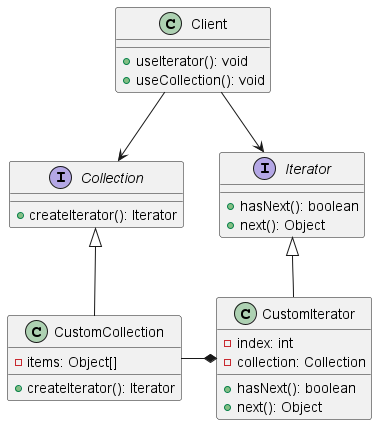

The diagram above was rendered by PlantUML. Its source (embedded in the PNG):
@startuml

Interface Iterator {
    + hasNext(): boolean
    + next(): Object
}

Interface Collection {
    + createIterator(): Iterator
}

Class CustomIterator {
    - index: int
    - collection: Collection
    + hasNext(): boolean
    + next(): Object
}

Class CustomCollection {
    - items: Object[]
    + createIterator(): Iterator
}

Class Client {
    + useIterator(): void
    + useCollection(): void
}

Client -d-> Iterator
Client -d-> Collection

CustomIterator -u-|> Iterator
CustomCollection -u-|> Collection

CustomIterator *-l- CustomCollection



@enduml